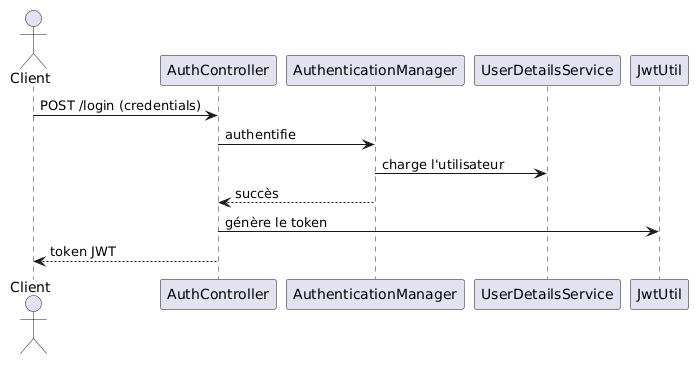

The diagram above was rendered by PlantUML. Its source (embedded in the PNG):
@startuml
actor Client
Client -> AuthController : POST /login (credentials)
AuthController -> AuthenticationManager : authentifie
AuthenticationManager -> UserDetailsService : charge l'utilisateur
AuthenticationManager --> AuthController : succès
AuthController -> JwtUtil : génère le token
AuthController --> Client : token JWT
@enduml